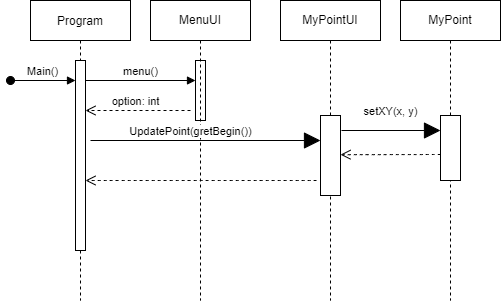

The diagram above was exported from draw.io. Its source (the exported page's mxGraphModel, read from the mxfile embedded in the PNG):
<mxGraphModel dx="772" dy="627" grid="1" gridSize="10" guides="1" tooltips="1" connect="1" arrows="1" fold="1" page="1" pageScale="1" pageWidth="850" pageHeight="1100" math="0" shadow="0">
  <root>
    <mxCell id="0" />
    <mxCell id="1" parent="0" />
    <mxCell id="B0gOUKMIdomEyRVCfTei-1" value="Program" style="shape=umlLifeline;perimeter=lifelinePerimeter;container=1;collapsible=0;recursiveResize=0;rounded=0;shadow=0;strokeWidth=1;" vertex="1" parent="1">
      <mxGeometry x="70" y="70" width="100" height="300" as="geometry" />
    </mxCell>
    <mxCell id="B0gOUKMIdomEyRVCfTei-2" value="Main()" style="html=1;verticalAlign=bottom;startArrow=oval;startFill=1;endArrow=block;startSize=8;rounded=0;" edge="1" parent="B0gOUKMIdomEyRVCfTei-1" target="B0gOUKMIdomEyRVCfTei-3">
      <mxGeometry width="60" relative="1" as="geometry">
        <mxPoint x="-20" y="80" as="sourcePoint" />
        <mxPoint x="40" y="80" as="targetPoint" />
      </mxGeometry>
    </mxCell>
    <mxCell id="B0gOUKMIdomEyRVCfTei-3" value="" style="html=1;points=[];perimeter=orthogonalPerimeter;" vertex="1" parent="B0gOUKMIdomEyRVCfTei-1">
      <mxGeometry x="45" y="60" width="10" height="190" as="geometry" />
    </mxCell>
    <mxCell id="B0gOUKMIdomEyRVCfTei-4" value="menu()" style="html=1;verticalAlign=bottom;endArrow=block;rounded=0;" edge="1" parent="B0gOUKMIdomEyRVCfTei-1" target="B0gOUKMIdomEyRVCfTei-6">
      <mxGeometry width="80" relative="1" as="geometry">
        <mxPoint x="55" y="80" as="sourcePoint" />
        <mxPoint x="135" y="80" as="targetPoint" />
      </mxGeometry>
    </mxCell>
    <mxCell id="B0gOUKMIdomEyRVCfTei-5" value="option: int" style="html=1;verticalAlign=bottom;endArrow=open;dashed=1;endSize=8;rounded=0;" edge="1" parent="B0gOUKMIdomEyRVCfTei-1">
      <mxGeometry x="0.0393" relative="1" as="geometry">
        <mxPoint x="160" y="110" as="sourcePoint" />
        <mxPoint x="55" y="110" as="targetPoint" />
        <mxPoint as="offset" />
      </mxGeometry>
    </mxCell>
    <mxCell id="B0gOUKMIdomEyRVCfTei-6" value="" style="html=1;points=[];perimeter=orthogonalPerimeter;" vertex="1" parent="1">
      <mxGeometry x="235" y="130" width="10" height="60" as="geometry" />
    </mxCell>
    <mxCell id="B0gOUKMIdomEyRVCfTei-7" value="MenuUI" style="shape=umlLifeline;perimeter=lifelinePerimeter;whiteSpace=wrap;html=1;container=1;collapsible=0;recursiveResize=0;outlineConnect=0;hachureGap=4;" vertex="1" parent="1">
      <mxGeometry x="190" y="70" width="100" height="300" as="geometry" />
    </mxCell>
    <mxCell id="B0gOUKMIdomEyRVCfTei-19" value="" style="html=1;verticalAlign=bottom;endArrow=open;dashed=1;endSize=8;rounded=0;sourcePerimeterSpacing=8;targetPerimeterSpacing=8;curved=1;" edge="1" parent="B0gOUKMIdomEyRVCfTei-7">
      <mxGeometry x="-1" y="108" relative="1" as="geometry">
        <mxPoint x="166" y="180" as="sourcePoint" />
        <mxPoint x="-65" y="180" as="targetPoint" />
        <mxPoint x="43" y="-9" as="offset" />
      </mxGeometry>
    </mxCell>
    <mxCell id="B0gOUKMIdomEyRVCfTei-8" value="MyPointUI" style="shape=umlLifeline;perimeter=lifelinePerimeter;whiteSpace=wrap;html=1;container=1;collapsible=0;recursiveResize=0;outlineConnect=0;hachureGap=4;" vertex="1" parent="1">
      <mxGeometry x="320" y="70" width="100" height="300" as="geometry" />
    </mxCell>
    <mxCell id="B0gOUKMIdomEyRVCfTei-9" value="" style="html=1;points=[];perimeter=orthogonalPerimeter;hachureGap=4;" vertex="1" parent="B0gOUKMIdomEyRVCfTei-8">
      <mxGeometry x="40" y="115" width="20" height="80" as="geometry" />
    </mxCell>
    <mxCell id="B0gOUKMIdomEyRVCfTei-10" value="UpdatePoint(gretBegin())" style="html=1;verticalAlign=bottom;endArrow=block;rounded=0;startSize=14;endSize=14;sourcePerimeterSpacing=8;targetPerimeterSpacing=8;curved=1;" edge="1" parent="1">
      <mxGeometry x="-0.1304" width="80" relative="1" as="geometry">
        <mxPoint x="130" y="210" as="sourcePoint" />
        <mxPoint x="360" y="210" as="targetPoint" />
        <mxPoint as="offset" />
      </mxGeometry>
    </mxCell>
    <mxCell id="B0gOUKMIdomEyRVCfTei-11" value="MyPoint" style="shape=umlLifeline;perimeter=lifelinePerimeter;whiteSpace=wrap;html=1;container=1;collapsible=0;recursiveResize=0;outlineConnect=0;hachureGap=4;" vertex="1" parent="1">
      <mxGeometry x="440" y="70" width="100" height="300" as="geometry" />
    </mxCell>
    <mxCell id="B0gOUKMIdomEyRVCfTei-15" value="" style="html=1;points=[];perimeter=orthogonalPerimeter;hachureGap=4;" vertex="1" parent="B0gOUKMIdomEyRVCfTei-11">
      <mxGeometry x="40" y="115" width="20" height="65" as="geometry" />
    </mxCell>
    <mxCell id="B0gOUKMIdomEyRVCfTei-18" value="" style="html=1;verticalAlign=bottom;endArrow=open;dashed=1;endSize=8;rounded=0;sourcePerimeterSpacing=8;targetPerimeterSpacing=8;curved=1;" edge="1" parent="B0gOUKMIdomEyRVCfTei-11">
      <mxGeometry x="0.2243" y="87" relative="1" as="geometry">
        <mxPoint x="40" y="154" as="sourcePoint" />
        <mxPoint x="-60" y="154.17000000000002" as="targetPoint" />
        <mxPoint as="offset" />
      </mxGeometry>
    </mxCell>
    <mxCell id="B0gOUKMIdomEyRVCfTei-16" value="setXY(x, y)" style="html=1;verticalAlign=bottom;endArrow=block;rounded=0;startSize=14;endSize=14;sourcePerimeterSpacing=8;targetPerimeterSpacing=8;curved=1;" edge="1" parent="1">
      <mxGeometry x="-0.0101" y="10" width="80" relative="1" as="geometry">
        <mxPoint x="381" y="200" as="sourcePoint" />
        <mxPoint x="480" y="200" as="targetPoint" />
        <mxPoint x="1" as="offset" />
      </mxGeometry>
    </mxCell>
  </root>
</mxGraphModel>